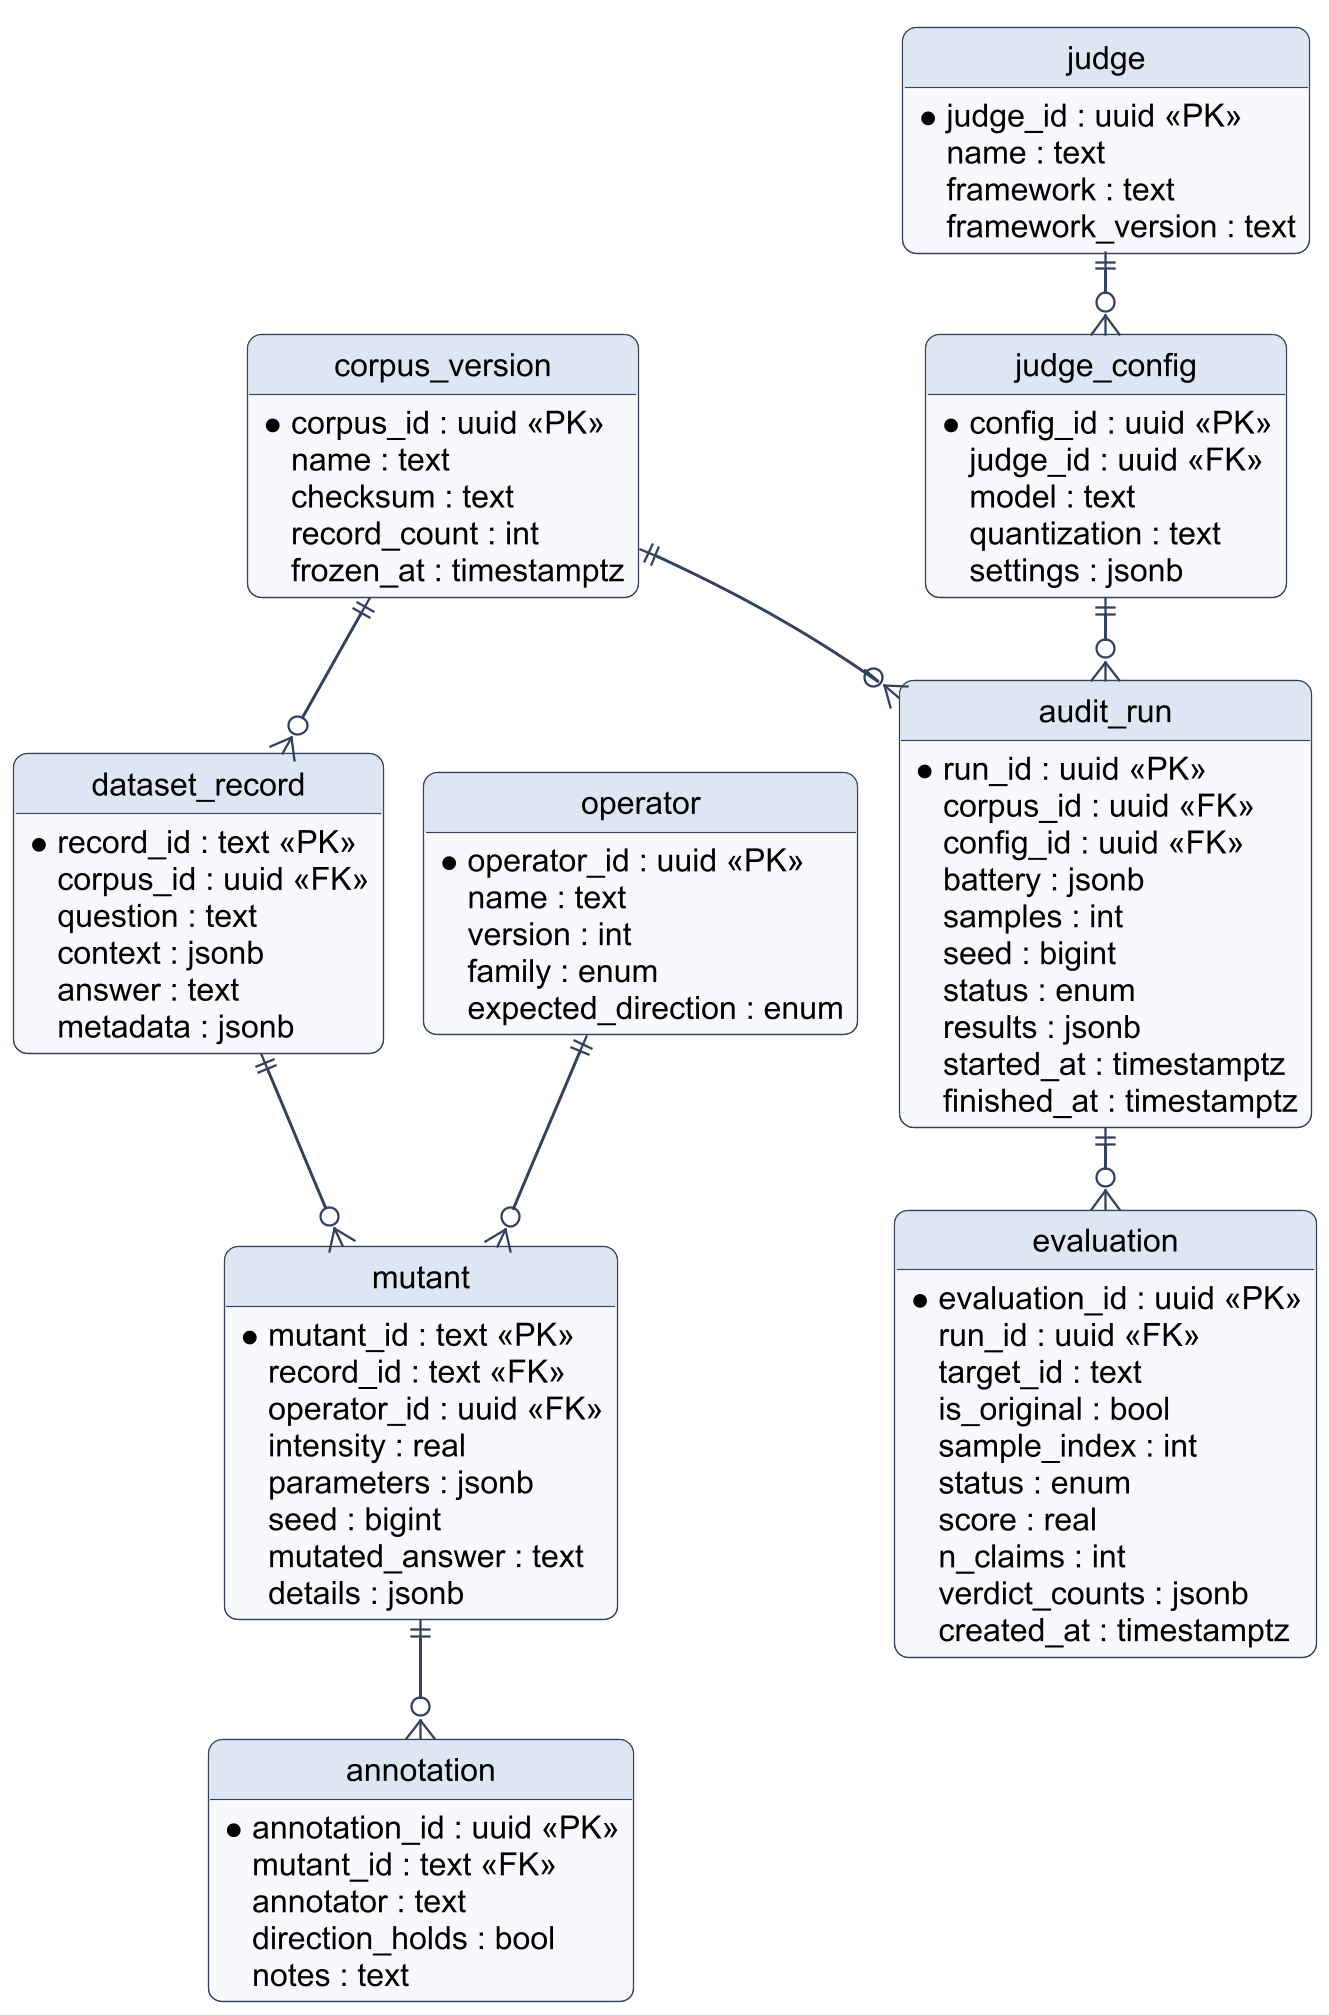

The diagram above was rendered by PlantUML. Its source (embedded in the PNG):
@startuml
!include _style.iuml
!pragma layout smetana
hide circle
hide empty members
entity corpus_version {
  * corpus_id : uuid <<PK>>
  name : text
  checksum : text
  record_count : int
  frozen_at : timestamptz
}
entity dataset_record {
  * record_id : text <<PK>>
  corpus_id : uuid <<FK>>
  question : text
  context : jsonb
  answer : text
  metadata : jsonb
}
entity operator {
  * operator_id : uuid <<PK>>
  name : text
  version : int
  family : enum
  expected_direction : enum
}
entity mutant {
  * mutant_id : text <<PK>>
  record_id : text <<FK>>
  operator_id : uuid <<FK>>
  intensity : real
  parameters : jsonb
  seed : bigint
  mutated_answer : text
  details : jsonb
}
entity judge {
  * judge_id : uuid <<PK>>
  name : text
  framework : text
  framework_version : text
}
entity judge_config {
  * config_id : uuid <<PK>>
  judge_id : uuid <<FK>>
  model : text
  quantization : text
  settings : jsonb
}
entity audit_run {
  * run_id : uuid <<PK>>
  corpus_id : uuid <<FK>>
  config_id : uuid <<FK>>
  battery : jsonb
  samples : int
  seed : bigint
  status : enum
  results : jsonb
  started_at : timestamptz
  finished_at : timestamptz
}
entity evaluation {
  * evaluation_id : uuid <<PK>>
  run_id : uuid <<FK>>
  target_id : text
  is_original : bool
  sample_index : int
  status : enum
  score : real
  n_claims : int
  verdict_counts : jsonb
  created_at : timestamptz
}
entity annotation {
  * annotation_id : uuid <<PK>>
  mutant_id : text <<FK>>
  annotator : text
  direction_holds : bool
  notes : text
}
corpus_version ||--o{ dataset_record
dataset_record ||--o{ mutant
operator ||--o{ mutant
mutant ||--o{ annotation
judge ||--o{ judge_config
judge_config ||--o{ audit_run
corpus_version ||--o{ audit_run
audit_run ||--o{ evaluation
@enduml